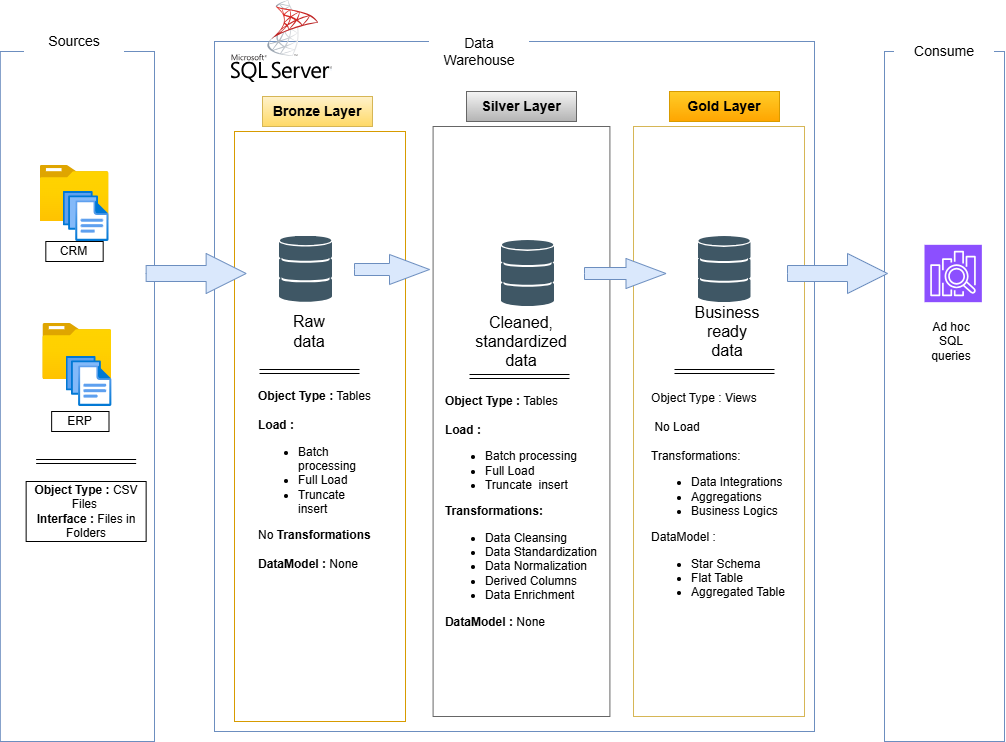

The diagram above was exported from draw.io. Its source (the exported page's mxGraphModel, read from the mxfile embedded in the PNG):
<mxGraphModel dx="2905" dy="1875" grid="1" gridSize="10" guides="1" tooltips="1" connect="1" arrows="1" fold="1" page="1" pageScale="1" pageWidth="850" pageHeight="1100" background="light-dark(#FFFFFF,#FFFFFF)" math="0" shadow="0">
  <root>
    <mxCell id="0" />
    <mxCell id="1" parent="0" />
    <mxCell id="yPd_VUvfHRcHIe7_2U9w-1" parent="1" style="rounded=0;whiteSpace=wrap;html=1;labelBackgroundColor=none;fillColor=none;gradientColor=#7ea6e0;strokeColor=#6c8ebf;" value="" vertex="1">
      <mxGeometry height="690" width="154.18" x="-1144.18" y="-170" as="geometry" />
    </mxCell>
    <mxCell id="yPd_VUvfHRcHIe7_2U9w-2" parent="1" style="rounded=0;whiteSpace=wrap;html=1;strokeColor=none;fontSize=14;labelBackgroundColor=none;" value="Sources" vertex="1">
      <mxGeometry height="40" width="100" x="-1120" y="-200" as="geometry" />
    </mxCell>
    <mxCell id="yPd_VUvfHRcHIe7_2U9w-5" parent="1" style="rounded=0;whiteSpace=wrap;html=1;labelBackgroundColor=none;fillColor=none;gradientColor=#7ea6e0;strokeColor=#6c8ebf;" value="" vertex="1">
      <mxGeometry height="690" width="600" x="-930" y="-180" as="geometry" />
    </mxCell>
    <mxCell id="yPd_VUvfHRcHIe7_2U9w-6" parent="1" style="rounded=0;whiteSpace=wrap;html=1;labelBackgroundColor=none;fillColor=none;strokeColor=#6c8ebf;align=center;verticalAlign=middle;fontFamily=Helvetica;fontSize=12;fontColor=default;gradientColor=#7ea6e0;" value="" vertex="1">
      <mxGeometry height="690" width="120" x="-260" y="-170" as="geometry" />
    </mxCell>
    <mxCell id="yPd_VUvfHRcHIe7_2U9w-7" parent="1" style="rounded=0;whiteSpace=wrap;html=1;strokeColor=none;fontSize=14;labelBackgroundColor=none;" value="Data Warehouse" vertex="1">
      <mxGeometry height="40" width="100" x="-715" y="-190" as="geometry" />
    </mxCell>
    <mxCell id="yPd_VUvfHRcHIe7_2U9w-8" parent="1" style="rounded=0;whiteSpace=wrap;html=1;strokeColor=none;fontSize=14;labelBackgroundColor=none;" value="Consume" vertex="1">
      <mxGeometry height="40" width="100" x="-250" y="-190" as="geometry" />
    </mxCell>
    <mxCell id="yPd_VUvfHRcHIe7_2U9w-9" parent="1" style="rounded=0;whiteSpace=wrap;html=1;fontStyle=1;fontSize=14;labelBackgroundColor=none;fillColor=#fff2cc;gradientColor=#ffd966;strokeColor=#d6b656;" value="Bronze Layer" vertex="1">
      <mxGeometry height="30" width="110" x="-882" y="-125" as="geometry" />
    </mxCell>
    <mxCell id="yPd_VUvfHRcHIe7_2U9w-10" parent="1" style="rounded=0;whiteSpace=wrap;html=1;labelBackgroundColor=none;fillColor=none;gradientColor=#ffa500;strokeColor=#d79b00;" value="" vertex="1">
      <mxGeometry height="590" width="171" x="-910" y="-90" as="geometry" />
    </mxCell>
    <mxCell id="yPd_VUvfHRcHIe7_2U9w-11" parent="1" style="rounded=0;whiteSpace=wrap;html=1;labelBackgroundColor=none;fillColor=none;labelBorderColor=light-dark(#000000,#838383);gradientColor=#b3b3b3;strokeColor=#666666;" value="" vertex="1">
      <mxGeometry height="590" width="176.82" x="-711.41" y="-95" as="geometry" />
    </mxCell>
    <mxCell id="yPd_VUvfHRcHIe7_2U9w-12" parent="1" style="rounded=0;whiteSpace=wrap;html=1;fillColor=none;labelBackgroundColor=none;gradientColor=#ffd966;strokeColor=#d6b656;" value="" vertex="1">
      <mxGeometry height="590" width="171" x="-511" y="-95" as="geometry" />
    </mxCell>
    <mxCell id="yPd_VUvfHRcHIe7_2U9w-13" parent="1" style="rounded=0;whiteSpace=wrap;html=1;fontStyle=1;fontSize=14;labelBackgroundColor=none;fillColor=#f5f5f5;gradientColor=#b3b3b3;strokeColor=#666666;" value="Silver Layer" vertex="1">
      <mxGeometry height="30" width="110" x="-678" y="-130" as="geometry" />
    </mxCell>
    <mxCell id="yPd_VUvfHRcHIe7_2U9w-14" parent="1" style="rounded=0;whiteSpace=wrap;html=1;fontStyle=1;fontSize=14;labelBackgroundColor=none;fillColor=#ffcd28;gradientColor=#ffa500;strokeColor=#d79b00;" value="Gold Layer" vertex="1">
      <mxGeometry height="30" width="110" x="-475" y="-130" as="geometry" />
    </mxCell>
    <mxCell id="yPd_VUvfHRcHIe7_2U9w-15" parent="1" style="image;aspect=fixed;html=1;align=center;fontSize=12;image=img/lib/azure2/general/Folder_Blank.svg;points=[[0.5,0.083,0],[0.5,1,0],[0.003,0.5,0],[0.998,0.554,0],[0.99,0.114,0],[0.987,0.996,0],[0.013,0.996,0],[0.013,0.004,0]];labelPerimeter=1;labelBackgroundColor=none;rounded=0;" value="" vertex="1">
      <mxGeometry height="56.00000000000001" width="69" x="-1104.5" y="-56" as="geometry" />
    </mxCell>
    <mxCell id="yPd_VUvfHRcHIe7_2U9w-16" parent="1" style="image;aspect=fixed;html=1;align=center;fontSize=12;image=img/lib/azure2/general/Files.svg;points=[[0.5,0,0],[0.5,1,0],[0,0.5,0],[1,0.5,0],[0.765,0.093,0],[0.997,0.987,0],[0.274,0.985,0],[0.003,0.008,0]];labelPerimeter=1;labelBackgroundColor=none;rounded=0;" value="" vertex="1">
      <mxGeometry height="50" width="45.71" x="-1081.21" y="-30" as="geometry" />
    </mxCell>
    <mxCell id="yPd_VUvfHRcHIe7_2U9w-17" parent="1" style="rounded=0;whiteSpace=wrap;html=1;labelBackgroundColor=none;" value="CRM" vertex="1">
      <mxGeometry height="20" width="57.36" x="-1098.6799999999998" y="20" as="geometry" />
    </mxCell>
    <mxCell id="yPd_VUvfHRcHIe7_2U9w-18" parent="1" style="image;aspect=fixed;html=1;align=center;fontSize=12;image=img/lib/azure2/general/Folder_Blank.svg;points=[[0.5,0.083,0],[0.5,1,0],[0.003,0.5,0],[0.998,0.554,0],[0.99,0.114,0],[0.987,0.996,0],[0.013,0.996,0],[0.013,0.004,0]];labelPerimeter=1;labelBackgroundColor=none;rounded=0;" value="" vertex="1">
      <mxGeometry height="56.00000000000001" width="69" x="-1101.64" y="102" as="geometry" />
    </mxCell>
    <mxCell id="yPd_VUvfHRcHIe7_2U9w-19" parent="1" style="image;aspect=fixed;html=1;align=center;fontSize=12;image=img/lib/azure2/general/Files.svg;points=[[0.5,0,0],[0.5,1,0],[0,0.5,0],[1,0.5,0],[0.765,0.093,0],[0.997,0.987,0],[0.274,0.985,0],[0.003,0.008,0]];labelPerimeter=1;labelBackgroundColor=none;rounded=0;" value="" vertex="1">
      <mxGeometry height="50" width="45.71" x="-1078.35" y="135" as="geometry" />
    </mxCell>
    <mxCell id="yPd_VUvfHRcHIe7_2U9w-20" parent="1" style="rounded=0;whiteSpace=wrap;html=1;labelBackgroundColor=none;" value="ERP" vertex="1">
      <mxGeometry height="20" width="57.36" x="-1092.86" y="190" as="geometry" />
    </mxCell>
    <mxCell id="yPd_VUvfHRcHIe7_2U9w-21" edge="1" parent="1" style="shape=link;html=1;rounded=0;defaultLabelBackgroundColor=page;labelBackgroundColor=none;fontColor=default;" value="">
      <mxGeometry relative="1" width="100" as="geometry">
        <mxPoint x="-1108.36" y="240" as="sourcePoint" />
        <mxPoint x="-1008.36" y="240" as="targetPoint" />
      </mxGeometry>
    </mxCell>
    <mxCell id="yPd_VUvfHRcHIe7_2U9w-22" parent="1" style="rounded=0;whiteSpace=wrap;html=1;labelBackgroundColor=none;" value="&lt;b&gt;Object Type :&lt;/b&gt; CSV Files&amp;nbsp;&lt;div&gt;&lt;b&gt;Interface :&lt;/b&gt; Files in Folders&lt;/div&gt;" vertex="1">
      <mxGeometry height="60" width="120" x="-1118.36" y="260" as="geometry" />
    </mxCell>
    <mxCell id="yPd_VUvfHRcHIe7_2U9w-24" parent="1" style="shape=image;html=1;verticalAlign=top;verticalLabelPosition=bottom;labelBackgroundColor=none;imageAspect=0;aspect=fixed;image=https://icons.diagrams.net/assets/databases/1/Databases.svg;labelPerimeter=1;rounded=0;" value="" vertex="1">
      <mxGeometry height="66" width="53" x="-643" y="19" as="geometry" />
    </mxCell>
    <mxCell id="yPd_VUvfHRcHIe7_2U9w-25" parent="1" style="shape=image;html=1;verticalAlign=top;verticalLabelPosition=bottom;labelBackgroundColor=none;imageAspect=0;aspect=fixed;image=https://icons.diagrams.net/assets/databases/1/Databases.svg;labelPerimeter=1;rounded=0;" value="" vertex="1">
      <mxGeometry height="66" width="53" x="-446.5" y="15" as="geometry" />
    </mxCell>
    <mxCell id="yPd_VUvfHRcHIe7_2U9w-27" parent="1" style="html=1;shadow=0;dashed=0;align=center;verticalAlign=middle;shape=mxgraph.arrows2.arrow;dy=0.6;dx=40;notch=0;labelBackgroundColor=none;rounded=0;strokeColor=#6c8ebf;fontFamily=Helvetica;fontSize=12;fontColor=default;fillColor=light-dark(#dae8fc, #c5d3e8);gradientColor=none;" value="" vertex="1">
      <mxGeometry height="40" width="100" x="-998.36" y="32" as="geometry" />
    </mxCell>
    <mxCell id="yPd_VUvfHRcHIe7_2U9w-28" parent="1" style="html=1;shadow=0;dashed=0;align=center;verticalAlign=middle;shape=mxgraph.arrows2.arrow;dy=0.6;dx=40;notch=0;labelBackgroundColor=none;rounded=0;strokeColor=#6c8ebf;fontFamily=Helvetica;fontSize=12;fontColor=default;fillColor=light-dark(#dae8fc, #c5d3e8);gradientColor=none;" value="" vertex="1">
      <mxGeometry height="30" width="75" x="-790" y="33" as="geometry" />
    </mxCell>
    <mxCell id="yPd_VUvfHRcHIe7_2U9w-29" parent="1" style="html=1;shadow=0;dashed=0;align=center;verticalAlign=middle;shape=mxgraph.arrows2.arrow;dy=0.6;dx=40;notch=0;labelBackgroundColor=none;rounded=0;strokeColor=#6c8ebf;fontFamily=Helvetica;fontSize=12;fontColor=default;fillColor=light-dark(#dae8fc, #c5d3e8);gradientColor=none;" value="" vertex="1">
      <mxGeometry height="30" width="81.5" x="-560" y="37" as="geometry" />
    </mxCell>
    <mxCell id="yPd_VUvfHRcHIe7_2U9w-30" parent="1" style="html=1;shadow=0;dashed=0;align=center;verticalAlign=middle;shape=mxgraph.arrows2.arrow;dy=0.6;dx=40;notch=0;labelBackgroundColor=none;rounded=0;fillColor=light-dark(#dae8fc, #c5d3e8);strokeColor=#6c8ebf;gradientColor=none;" value="" vertex="1">
      <mxGeometry height="40" width="100" x="-357" y="32" as="geometry" />
    </mxCell>
    <mxCell id="yPd_VUvfHRcHIe7_2U9w-32" parent="1" style="text;html=1;whiteSpace=wrap;strokeColor=none;fillColor=none;align=center;verticalAlign=middle;rounded=0;fontSize=16;labelBackgroundColor=none;fontColor=light-dark(default, #0d0c0c);" value="Raw data" vertex="1">
      <mxGeometry height="30" width="60" x="-865" y="95" as="geometry" />
    </mxCell>
    <mxCell id="yPd_VUvfHRcHIe7_2U9w-33" parent="1" style="text;html=1;whiteSpace=wrap;strokeColor=none;fillColor=none;align=center;verticalAlign=middle;rounded=0;fontSize=16;labelBackgroundColor=none;fontColor=light-dark(default, #0d0c0c);fontFamily=Helvetica;fontStyle=0;" value="Cleaned, standardized data" vertex="1">
      <mxGeometry height="30" width="60" x="-653" y="105" as="geometry" />
    </mxCell>
    <mxCell id="yPd_VUvfHRcHIe7_2U9w-34" parent="1" style="text;html=1;whiteSpace=wrap;strokeColor=none;fillColor=none;align=center;verticalAlign=middle;rounded=0;fontSize=16;labelBackgroundColor=none;fontFamily=Helvetica;fontColor=light-dark(default, #0d0c0c);fontStyle=0;" value="Business ready data" vertex="1">
      <mxGeometry height="30" width="60" x="-447" y="95" as="geometry" />
    </mxCell>
    <mxCell id="yPd_VUvfHRcHIe7_2U9w-35" edge="1" parent="1" style="shape=link;html=1;rounded=0;defaultLabelBackgroundColor=page;labelBackgroundColor=none;fontColor=default;" value="">
      <mxGeometry relative="1" width="100" as="geometry">
        <mxPoint x="-885" y="150" as="sourcePoint" />
        <mxPoint x="-785.0000000000001" y="150" as="targetPoint" />
      </mxGeometry>
    </mxCell>
    <mxCell id="yPd_VUvfHRcHIe7_2U9w-36" edge="1" parent="1" style="shape=link;html=1;rounded=0;defaultLabelBackgroundColor=page;labelBackgroundColor=none;fontColor=default;" value="">
      <mxGeometry relative="1" width="100" as="geometry">
        <mxPoint x="-675" y="155" as="sourcePoint" />
        <mxPoint x="-575.0000000000001" y="155" as="targetPoint" />
      </mxGeometry>
    </mxCell>
    <mxCell id="yPd_VUvfHRcHIe7_2U9w-37" edge="1" parent="1" style="shape=link;html=1;rounded=0;defaultLabelBackgroundColor=page;labelBackgroundColor=none;fontColor=default;" value="">
      <mxGeometry relative="1" width="100" as="geometry">
        <mxPoint x="-470" y="150" as="sourcePoint" />
        <mxPoint x="-370.0000000000001" y="150" as="targetPoint" />
      </mxGeometry>
    </mxCell>
    <mxCell id="yPd_VUvfHRcHIe7_2U9w-41" parent="1" style="text;html=1;whiteSpace=wrap;strokeColor=none;fillColor=none;align=center;verticalAlign=middle;rounded=0;labelBackgroundColor=none;fontColor=light-dark(default, #0d0c0c);labelBorderColor=none;textShadow=0;" value="&lt;div style=&quot;text-align: justify;&quot;&gt;&lt;b style=&quot;background-color: transparent;&quot;&gt;Object Type :&lt;/b&gt;&lt;span style=&quot;background-color: transparent;&quot;&gt; Tables&amp;nbsp;&lt;/span&gt;&lt;/div&gt;&lt;div style=&quot;text-align: justify;&quot;&gt;&lt;b style=&quot;background-color: transparent;&quot;&gt;&lt;br&gt;&lt;/b&gt;&lt;/div&gt;&lt;div&gt;&lt;div style=&quot;text-align: justify;&quot;&gt;&lt;b style=&quot;background-color: transparent;&quot;&gt;Load :&lt;/b&gt;&lt;span style=&quot;background-color: transparent;&quot;&gt;&amp;nbsp;&lt;/span&gt;&lt;/div&gt;&lt;div&gt;&lt;ul&gt;&lt;li style=&quot;text-align: justify;&quot;&gt;Batch processing&lt;/li&gt;&lt;li style=&quot;text-align: justify;&quot;&gt;Full Load&lt;/li&gt;&lt;li style=&quot;text-align: justify;&quot;&gt;Truncate&amp;nbsp; insert&lt;/li&gt;&lt;/ul&gt;&lt;div style=&quot;text-align: justify;&quot;&gt;No &lt;b&gt;Transformations&lt;/b&gt;&lt;/div&gt;&lt;/div&gt;&lt;/div&gt;&lt;div style=&quot;text-align: justify;&quot;&gt;&lt;br&gt;&lt;/div&gt;&lt;div style=&quot;text-align: justify;&quot;&gt;&lt;b&gt;DataModel :&lt;/b&gt; None&lt;/div&gt;" vertex="1">
      <mxGeometry height="202" width="120" x="-887" y="158" as="geometry" />
    </mxCell>
    <mxCell id="yPd_VUvfHRcHIe7_2U9w-42" parent="1" style="text;html=1;whiteSpace=wrap;strokeColor=none;fillColor=none;align=center;verticalAlign=middle;rounded=0;labelBackgroundColor=none;fontColor=light-dark(default, #100f0f);" value="&lt;div style=&quot;text-align: justify;&quot;&gt;&lt;b style=&quot;background-color: transparent;&quot;&gt;Object Type :&lt;/b&gt;&lt;span style=&quot;background-color: transparent;&quot;&gt; Tables&amp;nbsp;&lt;/span&gt;&lt;/div&gt;&lt;div style=&quot;text-align: justify;&quot;&gt;&lt;b style=&quot;background-color: transparent;&quot;&gt;&lt;br&gt;&lt;/b&gt;&lt;/div&gt;&lt;div&gt;&lt;div style=&quot;text-align: justify;&quot;&gt;&lt;b style=&quot;background-color: transparent;&quot;&gt;Load :&lt;/b&gt;&lt;span style=&quot;background-color: transparent;&quot;&gt;&amp;nbsp;&lt;/span&gt;&lt;/div&gt;&lt;div&gt;&lt;ul&gt;&lt;li style=&quot;text-align: justify;&quot;&gt;Batch processing&lt;/li&gt;&lt;li style=&quot;text-align: justify;&quot;&gt;Full Load&lt;/li&gt;&lt;li style=&quot;text-align: justify;&quot;&gt;Truncate&amp;nbsp; insert&lt;/li&gt;&lt;/ul&gt;&lt;div style=&quot;text-align: justify;&quot;&gt;&lt;b&gt;Transformations:&lt;/b&gt;&lt;/div&gt;&lt;/div&gt;&lt;/div&gt;&lt;div style=&quot;text-align: justify;&quot;&gt;&lt;ul&gt;&lt;li&gt;Data Cleansing&lt;/li&gt;&lt;li&gt;Data Standardization&lt;/li&gt;&lt;li&gt;Data Normalization&lt;/li&gt;&lt;li&gt;Derived Columns&lt;/li&gt;&lt;li&gt;Data Enrichment&lt;/li&gt;&lt;/ul&gt;&lt;/div&gt;&lt;div style=&quot;text-align: justify;&quot;&gt;&lt;b style=&quot;background-color: transparent;&quot;&gt;DataModel :&lt;/b&gt;&lt;span style=&quot;background-color: transparent;&quot;&gt; None&lt;/span&gt;&lt;/div&gt;" vertex="1">
      <mxGeometry height="260" width="160" x="-702.9999999999999" y="160" as="geometry" />
    </mxCell>
    <mxCell id="yPd_VUvfHRcHIe7_2U9w-43" parent="1" style="text;html=1;whiteSpace=wrap;strokeColor=none;fillColor=none;align=center;verticalAlign=middle;rounded=0;labelBackgroundColor=none;fontFamily=Helvetica;fontSize=12;fontColor=light-dark(default, #0d0c0c);fontStyle=0;" value="&lt;div style=&quot;text-align: justify;&quot;&gt;&lt;span style=&quot;&quot;&gt;Object Type :&lt;/span&gt;&lt;span&gt;&amp;nbsp;Views&lt;/span&gt;&lt;/div&gt;&lt;div style=&quot;text-align: justify;&quot;&gt;&lt;span style=&quot;&quot;&gt;&lt;br&gt;&lt;/span&gt;&lt;/div&gt;&lt;div&gt;&lt;div style=&quot;text-align: justify;&quot;&gt;&lt;span style=&quot;&quot;&gt;&amp;nbsp;No Load&amp;nbsp;&lt;/span&gt;&lt;/div&gt;&lt;div&gt;&lt;div style=&quot;text-align: justify;&quot;&gt;&lt;span&gt;&lt;br&gt;&lt;/span&gt;&lt;/div&gt;&lt;div style=&quot;text-align: justify;&quot;&gt;&lt;span&gt;Transformations:&lt;/span&gt;&lt;/div&gt;&lt;/div&gt;&lt;/div&gt;&lt;div style=&quot;text-align: justify;&quot;&gt;&lt;ul&gt;&lt;li&gt;Data Integrations&lt;/li&gt;&lt;li&gt;Aggregations&lt;/li&gt;&lt;li&gt;Business Logics&lt;/li&gt;&lt;/ul&gt;&lt;/div&gt;&lt;div style=&quot;text-align: justify;&quot;&gt;&lt;span style=&quot;&quot;&gt;DataModel :&lt;/span&gt;&lt;span&gt;&amp;nbsp;&lt;/span&gt;&lt;/div&gt;&lt;div style=&quot;text-align: justify;&quot;&gt;&lt;ul&gt;&lt;li&gt;&lt;span&gt;Star Schema&lt;/span&gt;&lt;/li&gt;&lt;li&gt;&lt;span&gt;Flat Table&lt;/span&gt;&lt;/li&gt;&lt;li&gt;&lt;span&gt;Aggregated Table&lt;/span&gt;&lt;/li&gt;&lt;/ul&gt;&lt;/div&gt;" vertex="1">
      <mxGeometry height="220" width="154.18" x="-502.59" y="170" as="geometry" />
    </mxCell>
    <mxCell id="yPd_VUvfHRcHIe7_2U9w-45" parent="1" style="sketch=0;points=[[0,0,0],[0.25,0,0],[0.5,0,0],[0.75,0,0],[1,0,0],[0,1,0],[0.25,1,0],[0.5,1,0],[0.75,1,0],[1,1,0],[0,0.25,0],[0,0.5,0],[0,0.75,0],[1,0.25,0],[1,0.5,0],[1,0.75,0]];outlineConnect=0;fontColor=#232F3E;fillColor=#8C4FFF;strokeColor=#ffffff;dashed=0;verticalLabelPosition=bottom;verticalAlign=top;align=center;html=1;fontSize=12;fontStyle=0;aspect=fixed;shape=mxgraph.aws4.resourceIcon;resIcon=mxgraph.aws4.elasticsearch_service;labelPerimeter=1;" value="" vertex="1">
      <mxGeometry height="57.36" width="57.36" x="-220" y="23.32" as="geometry" />
    </mxCell>
    <mxCell id="yPd_VUvfHRcHIe7_2U9w-46" parent="1" style="text;html=1;whiteSpace=wrap;strokeColor=none;fillColor=none;align=center;verticalAlign=middle;rounded=0;fontColor=light-dark(default, #0a0a0a);" value="Ad hoc SQL queries" vertex="1">
      <mxGeometry height="30" width="60" x="-222.64" y="105" as="geometry" />
    </mxCell>
    <mxCell id="yPd_VUvfHRcHIe7_2U9w-47" parent="1" style="shape=image;html=1;verticalAlign=top;verticalLabelPosition=bottom;labelBackgroundColor=#ffffff;imageAspect=0;aspect=fixed;image=https://icons.diagrams.net/assets/apps-and-system-logos/1/SQL_Server.svg;labelPerimeter=1;" value="" vertex="1">
      <mxGeometry height="82" width="101" x="-913" y="-221" as="geometry" />
    </mxCell>
    <mxCell id="c7AHsEWijdD3aO83Z3o8-1" parent="1" style="shape=image;html=1;verticalAlign=top;verticalLabelPosition=bottom;labelBackgroundColor=none;imageAspect=0;aspect=fixed;image=https://icons.diagrams.net/assets/databases/1/Databases.svg;labelPerimeter=1;rounded=0;" value="" vertex="1">
      <mxGeometry height="66" width="53" x="-865" y="14.68" as="geometry" />
    </mxCell>
  </root>
</mxGraphModel>